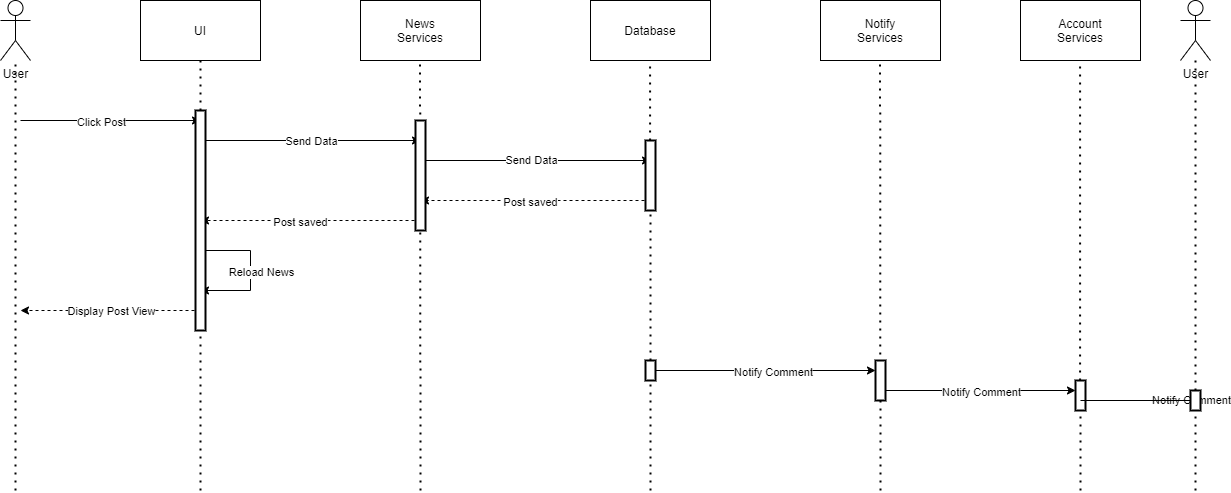

The diagram above was exported from draw.io. Its source (the exported page's mxGraphModel, read from the mxfile embedded in the PNG):
<mxGraphModel dx="1483" dy="984" grid="1" gridSize="10" guides="1" tooltips="1" connect="1" arrows="1" fold="1" page="1" pageScale="1" pageWidth="850" pageHeight="1100" math="0" shadow="0">
  <root>
    <mxCell id="ff_-j76l60VUwjnxZjMc-0" />
    <mxCell id="ff_-j76l60VUwjnxZjMc-1" parent="ff_-j76l60VUwjnxZjMc-0" />
    <mxCell id="-oV-A_9GU7Yuev_UFzG0-0" value="UI" style="rounded=0;whiteSpace=wrap;html=1;" vertex="1" parent="ff_-j76l60VUwjnxZjMc-1">
      <mxGeometry x="240" y="70" width="120" height="60" as="geometry" />
    </mxCell>
    <mxCell id="-oV-A_9GU7Yuev_UFzG0-1" value="News&lt;br&gt;Services" style="rounded=0;whiteSpace=wrap;html=1;" vertex="1" parent="ff_-j76l60VUwjnxZjMc-1">
      <mxGeometry x="460" y="70" width="120" height="60" as="geometry" />
    </mxCell>
    <mxCell id="-oV-A_9GU7Yuev_UFzG0-2" value="Database" style="rounded=0;whiteSpace=wrap;html=1;" vertex="1" parent="ff_-j76l60VUwjnxZjMc-1">
      <mxGeometry x="690" y="70" width="120" height="60" as="geometry" />
    </mxCell>
    <mxCell id="-oV-A_9GU7Yuev_UFzG0-3" value="User" style="shape=umlActor;verticalLabelPosition=bottom;verticalAlign=top;html=1;outlineConnect=0;" vertex="1" parent="ff_-j76l60VUwjnxZjMc-1">
      <mxGeometry x="100" y="70" width="30" height="60" as="geometry" />
    </mxCell>
    <mxCell id="-oV-A_9GU7Yuev_UFzG0-4" value="" style="endArrow=none;dashed=1;html=1;dashPattern=1 3;strokeWidth=2;rounded=0;" edge="1" parent="ff_-j76l60VUwjnxZjMc-1" target="-oV-A_9GU7Yuev_UFzG0-3">
      <mxGeometry width="50" height="50" relative="1" as="geometry">
        <mxPoint x="115" y="560" as="sourcePoint" />
        <mxPoint x="390" y="260" as="targetPoint" />
      </mxGeometry>
    </mxCell>
    <mxCell id="-oV-A_9GU7Yuev_UFzG0-5" value="" style="endArrow=none;dashed=1;html=1;dashPattern=1 3;strokeWidth=2;rounded=0;startArrow=none;" edge="1" parent="ff_-j76l60VUwjnxZjMc-1" source="rFvS9SU25lX-YCBFQtaR-2">
      <mxGeometry width="50" height="50" relative="1" as="geometry">
        <mxPoint x="310" y="730" as="sourcePoint" />
        <mxPoint x="300" y="130" as="targetPoint" />
      </mxGeometry>
    </mxCell>
    <mxCell id="-oV-A_9GU7Yuev_UFzG0-6" value="" style="endArrow=none;dashed=1;html=1;dashPattern=1 3;strokeWidth=2;rounded=0;startArrow=none;" edge="1" parent="ff_-j76l60VUwjnxZjMc-1">
      <mxGeometry width="50" height="50" relative="1" as="geometry">
        <mxPoint x="520" y="560" as="sourcePoint" />
        <mxPoint x="519.5799999999999" y="130" as="targetPoint" />
      </mxGeometry>
    </mxCell>
    <mxCell id="-oV-A_9GU7Yuev_UFzG0-7" value="" style="endArrow=none;dashed=1;html=1;dashPattern=1 3;strokeWidth=2;rounded=0;startArrow=none;" edge="1" parent="ff_-j76l60VUwjnxZjMc-1" source="rFvS9SU25lX-YCBFQtaR-7">
      <mxGeometry width="50" height="50" relative="1" as="geometry">
        <mxPoint x="750" y="720" as="sourcePoint" />
        <mxPoint x="749.5799999999999" y="130" as="targetPoint" />
      </mxGeometry>
    </mxCell>
    <mxCell id="-oV-A_9GU7Yuev_UFzG0-17" value="" style="endArrow=classic;html=1;rounded=0;" edge="1" parent="ff_-j76l60VUwjnxZjMc-1">
      <mxGeometry width="50" height="50" relative="1" as="geometry">
        <mxPoint x="120" y="190" as="sourcePoint" />
        <mxPoint x="300" y="190" as="targetPoint" />
      </mxGeometry>
    </mxCell>
    <mxCell id="-oV-A_9GU7Yuev_UFzG0-18" value="Click Post" style="edgeLabel;html=1;align=center;verticalAlign=middle;resizable=0;points=[];" vertex="1" connectable="0" parent="-oV-A_9GU7Yuev_UFzG0-17">
      <mxGeometry x="-0.2956" y="-1" relative="1" as="geometry">
        <mxPoint x="17" as="offset" />
      </mxGeometry>
    </mxCell>
    <mxCell id="-oV-A_9GU7Yuev_UFzG0-19" value="" style="endArrow=classic;html=1;rounded=0;edgeStyle=orthogonalEdgeStyle;" edge="1" parent="ff_-j76l60VUwjnxZjMc-1">
      <mxGeometry width="50" height="50" relative="1" as="geometry">
        <mxPoint x="300" y="320" as="sourcePoint" />
        <mxPoint x="300" y="360" as="targetPoint" />
        <Array as="points">
          <mxPoint x="350" y="320" />
          <mxPoint x="350" y="360" />
          <mxPoint x="300" y="360" />
        </Array>
      </mxGeometry>
    </mxCell>
    <mxCell id="-oV-A_9GU7Yuev_UFzG0-21" value="Reload News" style="edgeLabel;html=1;align=center;verticalAlign=middle;resizable=0;points=[];" vertex="1" connectable="0" parent="-oV-A_9GU7Yuev_UFzG0-19">
      <mxGeometry x="-0.0909" y="1" relative="1" as="geometry">
        <mxPoint x="9" y="7" as="offset" />
      </mxGeometry>
    </mxCell>
    <mxCell id="-oV-A_9GU7Yuev_UFzG0-20" value="" style="endArrow=classic;html=1;rounded=0;dashed=1;" edge="1" parent="ff_-j76l60VUwjnxZjMc-1">
      <mxGeometry width="50" height="50" relative="1" as="geometry">
        <mxPoint x="300" y="380" as="sourcePoint" />
        <mxPoint x="120" y="380" as="targetPoint" />
      </mxGeometry>
    </mxCell>
    <mxCell id="-oV-A_9GU7Yuev_UFzG0-22" value="Display Post View" style="edgeLabel;html=1;align=center;verticalAlign=middle;resizable=0;points=[];" vertex="1" connectable="0" parent="-oV-A_9GU7Yuev_UFzG0-20">
      <mxGeometry x="0.1438" relative="1" as="geometry">
        <mxPoint x="13" as="offset" />
      </mxGeometry>
    </mxCell>
    <mxCell id="-oV-A_9GU7Yuev_UFzG0-23" value="" style="endArrow=classic;html=1;rounded=0;startArrow=none;" edge="1" parent="ff_-j76l60VUwjnxZjMc-1" source="rFvS9SU25lX-YCBFQtaR-2">
      <mxGeometry width="50" height="50" relative="1" as="geometry">
        <mxPoint x="300" y="210" as="sourcePoint" />
        <mxPoint x="520" y="210" as="targetPoint" />
      </mxGeometry>
    </mxCell>
    <mxCell id="-oV-A_9GU7Yuev_UFzG0-25" value="" style="endArrow=classic;html=1;rounded=0;" edge="1" parent="ff_-j76l60VUwjnxZjMc-1">
      <mxGeometry width="50" height="50" relative="1" as="geometry">
        <mxPoint x="520" y="230" as="sourcePoint" />
        <mxPoint x="750" y="230" as="targetPoint" />
      </mxGeometry>
    </mxCell>
    <mxCell id="-oV-A_9GU7Yuev_UFzG0-26" value="Send Data" style="edgeLabel;html=1;align=center;verticalAlign=middle;resizable=0;points=[];" vertex="1" connectable="0" parent="-oV-A_9GU7Yuev_UFzG0-25">
      <mxGeometry x="-0.1545" y="1" relative="1" as="geometry">
        <mxPoint x="13" as="offset" />
      </mxGeometry>
    </mxCell>
    <mxCell id="-oV-A_9GU7Yuev_UFzG0-27" value="" style="endArrow=classic;html=1;rounded=0;dashed=1;" edge="1" parent="ff_-j76l60VUwjnxZjMc-1">
      <mxGeometry width="50" height="50" relative="1" as="geometry">
        <mxPoint x="750" y="270" as="sourcePoint" />
        <mxPoint x="520" y="270" as="targetPoint" />
      </mxGeometry>
    </mxCell>
    <mxCell id="-oV-A_9GU7Yuev_UFzG0-28" value="Post saved" style="edgeLabel;html=1;align=center;verticalAlign=middle;resizable=0;points=[];" vertex="1" connectable="0" parent="-oV-A_9GU7Yuev_UFzG0-27">
      <mxGeometry x="0.1406" y="1" relative="1" as="geometry">
        <mxPoint x="11" as="offset" />
      </mxGeometry>
    </mxCell>
    <mxCell id="-oV-A_9GU7Yuev_UFzG0-31" value="" style="endArrow=classic;html=1;rounded=0;dashed=1;" edge="1" parent="ff_-j76l60VUwjnxZjMc-1">
      <mxGeometry width="50" height="50" relative="1" as="geometry">
        <mxPoint x="520" y="290" as="sourcePoint" />
        <mxPoint x="300" y="290" as="targetPoint" />
      </mxGeometry>
    </mxCell>
    <mxCell id="-oV-A_9GU7Yuev_UFzG0-32" value="Post saved" style="edgeLabel;html=1;align=center;verticalAlign=middle;resizable=0;points=[];" vertex="1" connectable="0" parent="-oV-A_9GU7Yuev_UFzG0-31">
      <mxGeometry x="0.1773" y="1" relative="1" as="geometry">
        <mxPoint x="9" as="offset" />
      </mxGeometry>
    </mxCell>
    <mxCell id="vCYmRr8CW0F8XiMs2YGS-29" value="Notify&lt;br&gt;Services" style="rounded=0;whiteSpace=wrap;html=1;" vertex="1" parent="ff_-j76l60VUwjnxZjMc-1">
      <mxGeometry x="920" y="70" width="120" height="60" as="geometry" />
    </mxCell>
    <mxCell id="vCYmRr8CW0F8XiMs2YGS-30" value="" style="endArrow=none;dashed=1;html=1;dashPattern=1 3;strokeWidth=2;rounded=0;startArrow=none;" edge="1" parent="ff_-j76l60VUwjnxZjMc-1">
      <mxGeometry width="50" height="50" relative="1" as="geometry">
        <mxPoint x="980" y="560" as="sourcePoint" />
        <mxPoint x="979.5799999999999" y="130" as="targetPoint" />
      </mxGeometry>
    </mxCell>
    <mxCell id="vCYmRr8CW0F8XiMs2YGS-31" value="Account&lt;br&gt;Services" style="rounded=0;whiteSpace=wrap;html=1;" vertex="1" parent="ff_-j76l60VUwjnxZjMc-1">
      <mxGeometry x="1120" y="70" width="120" height="60" as="geometry" />
    </mxCell>
    <mxCell id="vCYmRr8CW0F8XiMs2YGS-32" value="" style="endArrow=none;dashed=1;html=1;dashPattern=1 3;strokeWidth=2;rounded=0;startArrow=none;" edge="1" parent="ff_-j76l60VUwjnxZjMc-1" source="6isJjs23fqlZ8nbT7csa-7">
      <mxGeometry width="50" height="50" relative="1" as="geometry">
        <mxPoint x="1180" y="560" as="sourcePoint" />
        <mxPoint x="1179.5799999999997" y="130" as="targetPoint" />
      </mxGeometry>
    </mxCell>
    <mxCell id="rFvS9SU25lX-YCBFQtaR-3" value="" style="endArrow=none;html=1;rounded=0;" edge="1" parent="ff_-j76l60VUwjnxZjMc-1" target="rFvS9SU25lX-YCBFQtaR-2">
      <mxGeometry width="50" height="50" relative="1" as="geometry">
        <mxPoint x="300" y="210" as="sourcePoint" />
        <mxPoint x="520" y="210" as="targetPoint" />
      </mxGeometry>
    </mxCell>
    <mxCell id="rFvS9SU25lX-YCBFQtaR-4" value="Send Data" style="edgeLabel;html=1;align=center;verticalAlign=middle;resizable=0;points=[];" vertex="1" connectable="0" parent="rFvS9SU25lX-YCBFQtaR-3">
      <mxGeometry x="-0.1545" y="1" relative="1" as="geometry">
        <mxPoint x="111" y="13" as="offset" />
      </mxGeometry>
    </mxCell>
    <mxCell id="rFvS9SU25lX-YCBFQtaR-2" value="" style="html=1;points=[];perimeter=orthogonalPerimeter;strokeWidth=2;" vertex="1" parent="ff_-j76l60VUwjnxZjMc-1">
      <mxGeometry x="295" y="180" width="10" height="220" as="geometry" />
    </mxCell>
    <mxCell id="rFvS9SU25lX-YCBFQtaR-5" value="" style="endArrow=none;dashed=1;html=1;dashPattern=1 3;strokeWidth=2;rounded=0;startArrow=none;" edge="1" parent="ff_-j76l60VUwjnxZjMc-1" target="rFvS9SU25lX-YCBFQtaR-2">
      <mxGeometry width="50" height="50" relative="1" as="geometry">
        <mxPoint x="300" y="560" as="sourcePoint" />
        <mxPoint x="300" y="130" as="targetPoint" />
      </mxGeometry>
    </mxCell>
    <mxCell id="rFvS9SU25lX-YCBFQtaR-6" value="" style="html=1;points=[];perimeter=orthogonalPerimeter;strokeWidth=2;" vertex="1" parent="ff_-j76l60VUwjnxZjMc-1">
      <mxGeometry x="515" y="190" width="10" height="110" as="geometry" />
    </mxCell>
    <mxCell id="rFvS9SU25lX-YCBFQtaR-7" value="" style="html=1;points=[];perimeter=orthogonalPerimeter;strokeWidth=2;" vertex="1" parent="ff_-j76l60VUwjnxZjMc-1">
      <mxGeometry x="745" y="210" width="10" height="70" as="geometry" />
    </mxCell>
    <mxCell id="rFvS9SU25lX-YCBFQtaR-8" value="" style="endArrow=none;dashed=1;html=1;dashPattern=1 3;strokeWidth=2;rounded=0;startArrow=none;" edge="1" parent="ff_-j76l60VUwjnxZjMc-1" source="6isJjs23fqlZ8nbT7csa-2" target="rFvS9SU25lX-YCBFQtaR-7">
      <mxGeometry width="50" height="50" relative="1" as="geometry">
        <mxPoint x="750" y="560" as="sourcePoint" />
        <mxPoint x="749.5799999999999" y="130" as="targetPoint" />
      </mxGeometry>
    </mxCell>
    <mxCell id="u6-G2sWTwAarByDvcAAj-0" value="" style="endArrow=classic;html=1;rounded=0;startArrow=none;" edge="1" parent="ff_-j76l60VUwjnxZjMc-1" source="6isJjs23fqlZ8nbT7csa-2">
      <mxGeometry width="50" height="50" relative="1" as="geometry">
        <mxPoint x="745" y="440" as="sourcePoint" />
        <mxPoint x="975" y="440" as="targetPoint" />
      </mxGeometry>
    </mxCell>
    <mxCell id="u6-G2sWTwAarByDvcAAj-1" value="Notify Comment" style="edgeLabel;html=1;align=center;verticalAlign=middle;resizable=0;points=[];" vertex="1" connectable="0" parent="u6-G2sWTwAarByDvcAAj-0">
      <mxGeometry x="0.0639" y="-1" relative="1" as="geometry">
        <mxPoint as="offset" />
      </mxGeometry>
    </mxCell>
    <mxCell id="u6-G2sWTwAarByDvcAAj-2" value="" style="endArrow=classic;html=1;rounded=0;" edge="1" parent="ff_-j76l60VUwjnxZjMc-1">
      <mxGeometry width="50" height="50" relative="1" as="geometry">
        <mxPoint x="975" y="460" as="sourcePoint" />
        <mxPoint x="1175" y="460" as="targetPoint" />
      </mxGeometry>
    </mxCell>
    <mxCell id="u6-G2sWTwAarByDvcAAj-3" value="Notify Comment" style="edgeLabel;html=1;align=center;verticalAlign=middle;resizable=0;points=[];" vertex="1" connectable="0" parent="u6-G2sWTwAarByDvcAAj-2">
      <mxGeometry x="0.0639" y="-1" relative="1" as="geometry">
        <mxPoint as="offset" />
      </mxGeometry>
    </mxCell>
    <mxCell id="u6-G2sWTwAarByDvcAAj-4" value="" style="endArrow=classic;html=1;rounded=0;startArrow=none;" edge="1" parent="ff_-j76l60VUwjnxZjMc-1" source="6isJjs23fqlZ8nbT7csa-9">
      <mxGeometry width="50" height="50" relative="1" as="geometry">
        <mxPoint x="1180" y="470" as="sourcePoint" />
        <mxPoint x="1295" y="470" as="targetPoint" />
      </mxGeometry>
    </mxCell>
    <mxCell id="u6-G2sWTwAarByDvcAAj-5" value="Notify Comment" style="edgeLabel;html=1;align=center;verticalAlign=middle;resizable=0;points=[];" vertex="1" connectable="0" parent="u6-G2sWTwAarByDvcAAj-4">
      <mxGeometry x="0.0639" y="-1" relative="1" as="geometry">
        <mxPoint x="-5" y="-1" as="offset" />
      </mxGeometry>
    </mxCell>
    <mxCell id="6isJjs23fqlZ8nbT7csa-0" value="User" style="shape=umlActor;verticalLabelPosition=bottom;verticalAlign=top;html=1;outlineConnect=0;" vertex="1" parent="ff_-j76l60VUwjnxZjMc-1">
      <mxGeometry x="1280" y="70" width="30" height="60" as="geometry" />
    </mxCell>
    <mxCell id="6isJjs23fqlZ8nbT7csa-1" value="" style="endArrow=none;dashed=1;html=1;dashPattern=1 3;strokeWidth=2;rounded=0;startArrow=none;" edge="1" parent="ff_-j76l60VUwjnxZjMc-1" target="6isJjs23fqlZ8nbT7csa-0" source="6isJjs23fqlZ8nbT7csa-9">
      <mxGeometry width="50" height="50" relative="1" as="geometry">
        <mxPoint x="1295" y="560" as="sourcePoint" />
        <mxPoint x="1570" y="260" as="targetPoint" />
      </mxGeometry>
    </mxCell>
    <mxCell id="6isJjs23fqlZ8nbT7csa-3" value="" style="endArrow=none;dashed=1;html=1;dashPattern=1 3;strokeWidth=2;rounded=0;startArrow=none;" edge="1" parent="ff_-j76l60VUwjnxZjMc-1" target="6isJjs23fqlZ8nbT7csa-2">
      <mxGeometry width="50" height="50" relative="1" as="geometry">
        <mxPoint x="750" y="560" as="sourcePoint" />
        <mxPoint x="750" y="280" as="targetPoint" />
      </mxGeometry>
    </mxCell>
    <mxCell id="6isJjs23fqlZ8nbT7csa-2" value="" style="html=1;points=[];perimeter=orthogonalPerimeter;strokeWidth=2;" vertex="1" parent="ff_-j76l60VUwjnxZjMc-1">
      <mxGeometry x="745" y="430" width="10" height="20" as="geometry" />
    </mxCell>
    <mxCell id="6isJjs23fqlZ8nbT7csa-4" value="" style="endArrow=none;html=1;rounded=0;" edge="1" parent="ff_-j76l60VUwjnxZjMc-1" target="6isJjs23fqlZ8nbT7csa-2">
      <mxGeometry width="50" height="50" relative="1" as="geometry">
        <mxPoint x="745" y="440" as="sourcePoint" />
        <mxPoint x="975" y="440" as="targetPoint" />
      </mxGeometry>
    </mxCell>
    <mxCell id="6isJjs23fqlZ8nbT7csa-6" value="" style="html=1;points=[];perimeter=orthogonalPerimeter;strokeWidth=2;" vertex="1" parent="ff_-j76l60VUwjnxZjMc-1">
      <mxGeometry x="975" y="430" width="10" height="40" as="geometry" />
    </mxCell>
    <mxCell id="6isJjs23fqlZ8nbT7csa-7" value="" style="html=1;points=[];perimeter=orthogonalPerimeter;strokeWidth=2;" vertex="1" parent="ff_-j76l60VUwjnxZjMc-1">
      <mxGeometry x="1175" y="450" width="10" height="30" as="geometry" />
    </mxCell>
    <mxCell id="6isJjs23fqlZ8nbT7csa-8" value="" style="endArrow=none;dashed=1;html=1;dashPattern=1 3;strokeWidth=2;rounded=0;startArrow=none;" edge="1" parent="ff_-j76l60VUwjnxZjMc-1" target="6isJjs23fqlZ8nbT7csa-7">
      <mxGeometry width="50" height="50" relative="1" as="geometry">
        <mxPoint x="1180" y="560" as="sourcePoint" />
        <mxPoint x="1179.5799999999997" y="130" as="targetPoint" />
      </mxGeometry>
    </mxCell>
    <mxCell id="6isJjs23fqlZ8nbT7csa-10" value="" style="endArrow=none;dashed=1;html=1;dashPattern=1 3;strokeWidth=2;rounded=0;" edge="1" parent="ff_-j76l60VUwjnxZjMc-1" target="6isJjs23fqlZ8nbT7csa-9">
      <mxGeometry width="50" height="50" relative="1" as="geometry">
        <mxPoint x="1295" y="560" as="sourcePoint" />
        <mxPoint x="1295" y="130" as="targetPoint" />
      </mxGeometry>
    </mxCell>
    <mxCell id="6isJjs23fqlZ8nbT7csa-9" value="" style="html=1;points=[];perimeter=orthogonalPerimeter;strokeWidth=2;" vertex="1" parent="ff_-j76l60VUwjnxZjMc-1">
      <mxGeometry x="1290" y="460" width="10" height="20" as="geometry" />
    </mxCell>
    <mxCell id="6isJjs23fqlZ8nbT7csa-11" value="" style="endArrow=none;html=1;rounded=0;" edge="1" parent="ff_-j76l60VUwjnxZjMc-1" target="6isJjs23fqlZ8nbT7csa-9">
      <mxGeometry width="50" height="50" relative="1" as="geometry">
        <mxPoint x="1180" y="470" as="sourcePoint" />
        <mxPoint x="1295" y="470" as="targetPoint" />
      </mxGeometry>
    </mxCell>
  </root>
</mxGraphModel>